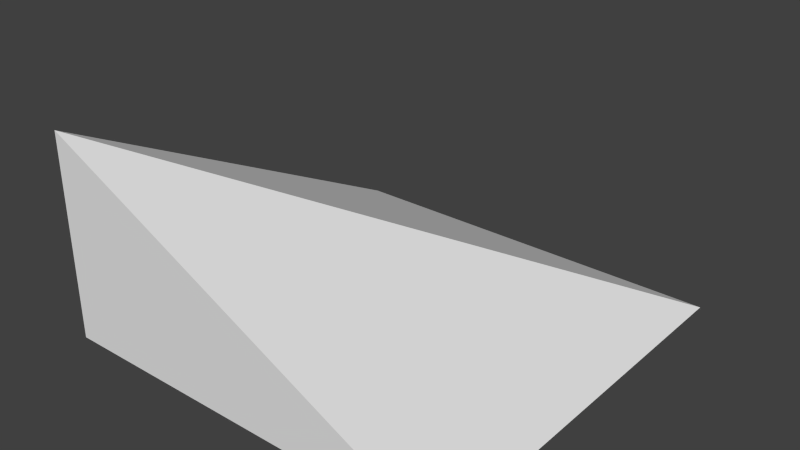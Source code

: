 # Source: halfSlantCornerOut.blend  (saved by Blender 2.71.0; exported with 4.5.12 LTS)
import bpy
from mathutils import Matrix  # noqa: F401  (used for matrix-valued properties, if any)

bpy.ops.wm.read_factory_settings(use_empty=True)
scene = bpy.context.scene
scene.name = 'Scene'

# ---- collections
col_collection_1 = bpy.data.collections.new('Collection 1'); scene.collection.children.link(col_collection_1)

# ---- materials (node trees are filled in below, after node groups)
mat_material = bpy.data.materials.new('Material')
mat_material.alpha_threshold = 0.0
mat_material.use_transparent_shadow = False
mat_material.roughness = 0.5
mat_material.line_color = (0.0, 0.0, 0.0, 1.0)

# ---- material node trees

# ---- world
world_world = bpy.data.worlds.new('World'); scene.world = world_world
world_world.color = (0.05088, 0.05088, 0.05088)
world_world.use_sun_shadow = False
world_world.sun_shadow_jitter_overblur = 0.0
world_world.cycles.sampling_method = 'MANUAL'
world_world.cycles.sample_map_resolution = 256

# ---- meshes
me_cube = bpy.data.meshes.new('Cube')
me_cube.from_pydata([(0.5, 0.5, -0.5), (0.5, -0.5, -0.5), (-0.5, -0.5, -0.5), (-0.5, 0.5, -0.5), (-0.5, -0.5, 0.0)], [], [(0, 1, 2), (2, 4, 3), (0, 3, 4), (1, 4, 2), (3, 0, 2), (1, 0, 4)])
_uv = me_cube.uv_layers.new(name='UVMap')
_uv.uv.foreach_set('vector', [1.0, 1.0, 1.0, 0.0, -8.941e-08, 1.192e-07, 1.49e-07, 0.0, 1.49e-07, 0.5, 1.0, 0.0, 1.0, 1.0, 2.086e-07, 1.0, -2.086e-07, 1.192e-07, 1.0, 0.0, -2.086e-07, 0.5, -8.941e-08, 0.0, 2.086e-07, 1.0, 1.0, 1.0, -8.941e-08, 1.192e-07, 1.0, 0.0, 1.0, 1.0, -2.086e-07, 1.192e-07])
me_cube.materials.append(mat_material)
me_cube.use_remesh_preserve_volume = False
me_cube.use_remesh_preserve_attributes = False
me_cube.use_mirror_vertex_groups = False
me_cube.update()

# ---- objects
ob_shape = bpy.data.objects.new('SHAPE', me_cube)

# ---- transforms, parenting, visibility, modifiers, constraints
ob_shape.location = (0.0, 0.0, 0.0)
ob_shape.lock_rotations_4d = False
ob_shape.empty_display_type = 'ARROWS'
ob_shape.lineart.crease_threshold = 0.0

# ---- collection membership
col_collection_1.objects.link(ob_shape)

# ---- scene / render settings (as saved in the file)
scene.frame_start = 1; scene.frame_end = 250; scene.frame_set(1)
scene.render.engine = 'BLENDER_EEVEE_NEXT'
scene.render.resolution_percentage = 50
scene.render.dither_intensity = 0.0
scene.cycles.use_denoising = False
scene.cycles.samples = 10
scene.cycles.sampling_pattern = 'TABULATED_SOBOL'
scene.cycles.light_sampling_threshold = 0.0
scene.cycles.use_adaptive_sampling = False
scene.cycles.use_light_tree = False
scene.cycles.blur_glossy = 0.0
scene.cycles.volume_bounces = 1
scene.cycles.pixel_filter_type = 'GAUSSIAN'
scene.cycles.sample_clamp_indirect = 0.0
scene.view_settings.view_transform = 'Standard'
bpy.context.view_layer.update()

# ---- added for rendering (the .blend has no active camera and no usable light): camera, sun
cam_auto = bpy.data.cameras.new('AutoCamera')
cam_auto.lens = 50.0
cam_auto.sensor_width = 36.0
cam_auto.clip_end = 1000.0
ob_auto_camera = bpy.data.objects.new('AutoCamera', cam_auto)
scene.collection.objects.link(ob_auto_camera)
ob_auto_camera.location = (1.38784, -1.6654, 0.86027)
ob_auto_camera.rotation_euler = (1.09748, -7.21219e-08, 0.694738)
scene.camera = ob_auto_camera
light_auto_sun = bpy.data.lights.new('AutoSun', 'SUN')
light_auto_sun.energy = 3.0
light_auto_sun.angle = 0.0523599
ob_auto_sun = bpy.data.objects.new('AutoSun', light_auto_sun)
scene.collection.objects.link(ob_auto_sun)
ob_auto_sun.rotation_euler = (0.872665, 0.174533, 0.523599)
bpy.context.view_layer.update()
